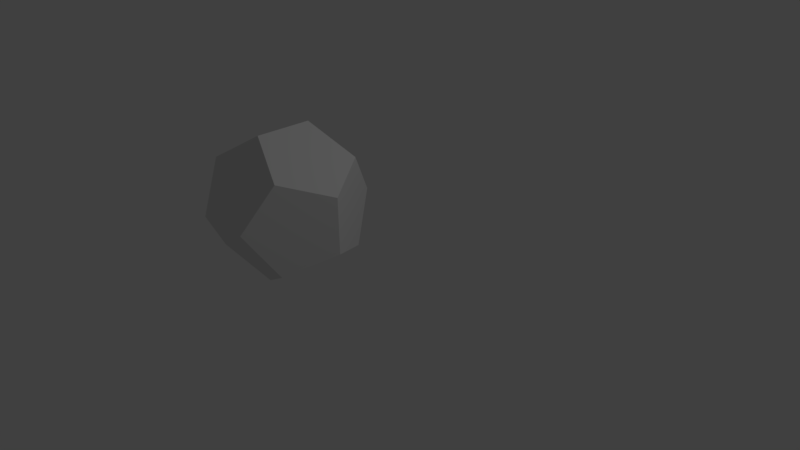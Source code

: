 # Source: dodecahedron.blend  (saved by Blender 2.77.0; exported with 4.5.12 LTS)
import bpy
from mathutils import Matrix  # noqa: F401  (used for matrix-valued properties, if any)

bpy.ops.wm.read_factory_settings(use_empty=True)
scene = bpy.context.scene
scene.name = 'Scene'

# ---- collections
col_collection_1 = bpy.data.collections.new('Collection 1'); scene.collection.children.link(col_collection_1)

# ---- world
world_world = bpy.data.worlds.new('World'); scene.world = world_world
world_world.color = (0.05088, 0.05088, 0.05088)
world_world.use_sun_shadow = False
world_world.sun_shadow_jitter_overblur = 0.0
world_world.cycles.sampling_method = 'MANUAL'

# ---- cameras
cam_camera = bpy.data.cameras.new('Camera')
cam_camera.clip_end = 100.0
cam_camera.lens = 35.0
cam_camera.sensor_width = 32.0
cam_camera.sensor_height = 18.0
cam_camera.ortho_scale = 7.314
cam_camera.dof.focus_distance = 0.0
cam_camera.dof.aperture_fstop = 128.0

# ---- lights
light_lamp = bpy.data.lights.new('Lamp', 'POINT')
light_lamp.transmission_factor = 0.0
light_lamp.cutoff_distance = 30.0
light_lamp.energy = 100.0
light_lamp.shadow_buffer_clip_start = 1.001
light_lamp.shadow_soft_size = 0.1
light_lamp.shadow_maximum_resolution = 0.006
light_lamp.use_absolute_resolution = True

# ---- meshes
me_solid = bpy.data.meshes.new('Solid')
me_solid.from_pydata([(0.5774, 0.5774, 0.5774), (0.5774, 0.5774, -0.5774), (0.5774, -0.5774, 0.5774), (0.5774, -0.5774, -0.5774), (-0.5774, 0.5774, 0.5774), (-0.5774, 0.5774, -0.5774), (-0.5774, -0.5774, 0.5774), (-0.5774, -0.5774, -0.5774), (0.3568, 0.9342, 0.0), (-0.3568, 0.9342, 0.0), (0.3568, -0.9342, 0.0), (-0.3568, -0.9342, 0.0), (0.9342, 0.0, 0.3568), (0.9342, 0.0, -0.3568), (-0.9342, 0.0, 0.3568), (-0.9342, 0.0, -0.3568), (0.0, 0.3568, 0.9342), (0.0, -0.3568, 0.9342), (0.0, 0.3568, -0.9342), (0.0, -0.3568, -0.9342)], [], [(8, 16, 0), (8, 9, 4), (12, 8, 0), (12, 13, 1), (16, 12, 0), (16, 17, 2), (1, 9, 8), (1, 18, 5), (2, 13, 12), (2, 10, 3), (4, 17, 16), (4, 14, 6), (5, 4, 9), (5, 15, 14), (11, 17, 6), (11, 10, 2), (19, 13, 3), (19, 18, 1), (15, 19, 7), (15, 5, 18), (11, 15, 7), (11, 6, 14), (19, 11, 7), (19, 3, 10), (8, 4, 16), (12, 1, 8), (16, 2, 12), (1, 5, 9), (2, 3, 13), (4, 6, 17), (5, 14, 4), (11, 2, 17), (19, 1, 13), (15, 18, 19), (11, 14, 15), (19, 10, 11)])
me_solid.use_remesh_preserve_volume = False
me_solid.use_remesh_preserve_attributes = False
me_solid.use_mirror_vertex_groups = False
me_solid.update()

# ---- objects
ob_solid = bpy.data.objects.new('Solid', me_solid)
ob_lamp = bpy.data.objects.new('Lamp', light_lamp)
ob_camera = bpy.data.objects.new('Camera', cam_camera)

# ---- transforms, parenting, visibility, modifiers, constraints
ob_solid.location = (-0.3687, -1.0, 0.9448)
ob_solid.lineart.crease_threshold = 0.0
ob_lamp.location = (4.076, 1.005, 5.904)
ob_lamp.rotation_euler = (0.6503, 0.05522, 1.866)
ob_lamp.lock_rotations_4d = False
ob_lamp.empty_display_type = 'ARROWS'
ob_lamp.color = (0.0, 0.0, 0.0, 0.0)
ob_lamp.lineart.crease_threshold = 0.0
ob_camera.location = (7.481, -6.508, 5.344)
ob_camera.rotation_euler = (1.109, 0.01082, 0.8149)
ob_camera.lock_rotations_4d = False
ob_camera.empty_display_type = 'ARROWS'
ob_camera.color = (0.0, 0.0, 0.0, 0.0)
ob_camera.display_type = 'WIRE'
ob_camera.lineart.crease_threshold = 0.0

# ---- collection membership
col_collection_1.objects.link(ob_solid)
col_collection_1.objects.link(ob_lamp)
col_collection_1.objects.link(ob_camera)

# ---- scene / render settings (as saved in the file)
scene.camera = ob_camera
scene.frame_start = 1; scene.frame_end = 250; scene.frame_set(5)
scene.render.engine = 'BLENDER_EEVEE_NEXT'
scene.render.resolution_percentage = 50
scene.render.dither_intensity = 0.0
scene.cycles.use_denoising = False
scene.cycles.samples = 128
scene.cycles.sampling_pattern = 'TABULATED_SOBOL'
scene.cycles.light_sampling_threshold = 0.0
scene.cycles.use_adaptive_sampling = False
scene.cycles.use_light_tree = False
scene.cycles.blur_glossy = 0.0
scene.cycles.sample_clamp_indirect = 0.0
scene.view_settings.view_transform = 'Standard'
bpy.context.view_layer.update()
